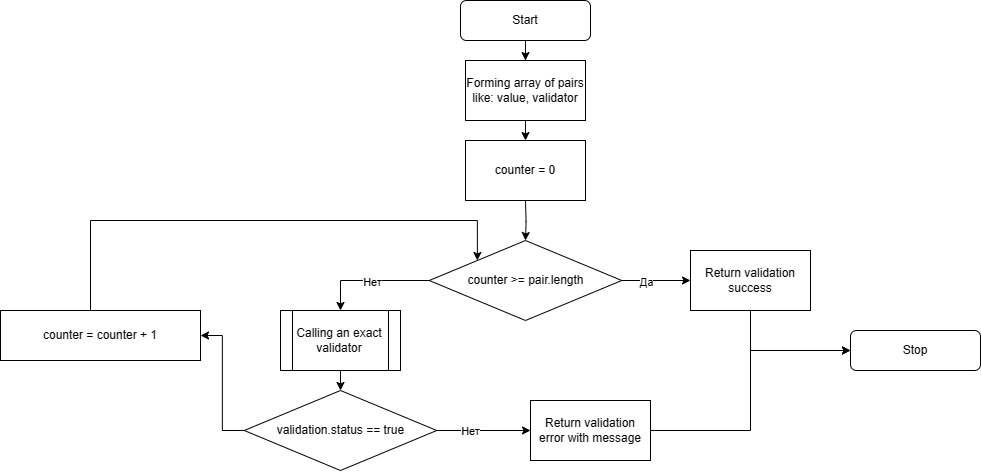

The diagram above was exported from draw.io. Its source (the exported page's mxGraphModel, read from the mxfile embedded in the PNG):
<mxGraphModel dx="2140" dy="1819" grid="1" gridSize="10" guides="1" tooltips="1" connect="1" arrows="1" fold="1" page="1" pageScale="1" pageWidth="850" pageHeight="1100" math="0" shadow="0">
  <root>
    <mxCell id="0" />
    <mxCell id="1" parent="0" />
    <mxCell id="wWRkLwT0EkWZib2majWL-2" style="edgeStyle=orthogonalEdgeStyle;rounded=0;orthogonalLoop=1;jettySize=auto;html=1;entryX=0.5;entryY=0;entryDx=0;entryDy=0;" parent="1" source="wWRkLwT0EkWZib2majWL-31" edge="1">
      <mxGeometry relative="1" as="geometry">
        <mxPoint x="305" y="130" as="targetPoint" />
      </mxGeometry>
    </mxCell>
    <mxCell id="wWRkLwT0EkWZib2majWL-1" value="Start" style="rounded=1;whiteSpace=wrap;html=1;" parent="1" vertex="1">
      <mxGeometry x="240" y="-10" width="130" height="40" as="geometry" />
    </mxCell>
    <mxCell id="wWRkLwT0EkWZib2majWL-9" style="edgeStyle=orthogonalEdgeStyle;rounded=0;orthogonalLoop=1;jettySize=auto;html=1;entryX=0;entryY=0.5;entryDx=0;entryDy=0;" parent="1" source="wWRkLwT0EkWZib2majWL-3" target="wWRkLwT0EkWZib2majWL-11" edge="1">
      <mxGeometry relative="1" as="geometry">
        <mxPoint x="520" y="270" as="targetPoint" />
      </mxGeometry>
    </mxCell>
    <mxCell id="wWRkLwT0EkWZib2majWL-10" value="Да" style="edgeLabel;html=1;align=center;verticalAlign=middle;resizable=0;points=[];" parent="wWRkLwT0EkWZib2majWL-9" vertex="1" connectable="0">
      <mxGeometry x="-0.308" y="-1" relative="1" as="geometry">
        <mxPoint as="offset" />
      </mxGeometry>
    </mxCell>
    <mxCell id="wWRkLwT0EkWZib2majWL-15" style="edgeStyle=orthogonalEdgeStyle;rounded=0;orthogonalLoop=1;jettySize=auto;html=1;entryX=0.5;entryY=0;entryDx=0;entryDy=0;exitX=0;exitY=0.5;exitDx=0;exitDy=0;" parent="1" source="wWRkLwT0EkWZib2majWL-3" target="wWRkLwT0EkWZib2majWL-34" edge="1">
      <mxGeometry relative="1" as="geometry">
        <mxPoint x="120" y="299.9999999999998" as="targetPoint" />
      </mxGeometry>
    </mxCell>
    <mxCell id="wWRkLwT0EkWZib2majWL-16" value="Нет" style="edgeLabel;html=1;align=center;verticalAlign=middle;resizable=0;points=[];" parent="wWRkLwT0EkWZib2majWL-15" vertex="1" connectable="0">
      <mxGeometry x="-0.032" y="4" relative="1" as="geometry">
        <mxPoint y="-3" as="offset" />
      </mxGeometry>
    </mxCell>
    <mxCell id="wWRkLwT0EkWZib2majWL-3" value="counter &amp;gt;= pair.length" style="rhombus;whiteSpace=wrap;html=1;" parent="1" vertex="1">
      <mxGeometry x="208.75" y="230" width="192.5" height="80" as="geometry" />
    </mxCell>
    <mxCell id="wWRkLwT0EkWZib2majWL-7" style="edgeStyle=orthogonalEdgeStyle;rounded=0;orthogonalLoop=1;jettySize=auto;html=1;exitX=0.5;exitY=1;exitDx=0;exitDy=0;entryX=0.5;entryY=0;entryDx=0;entryDy=0;" parent="1" target="wWRkLwT0EkWZib2majWL-3" edge="1">
      <mxGeometry relative="1" as="geometry">
        <mxPoint x="305" y="190" as="sourcePoint" />
      </mxGeometry>
    </mxCell>
    <mxCell id="wWRkLwT0EkWZib2majWL-36" style="edgeStyle=orthogonalEdgeStyle;rounded=0;orthogonalLoop=1;jettySize=auto;html=1;entryX=0;entryY=0.5;entryDx=0;entryDy=0;" parent="1" source="wWRkLwT0EkWZib2majWL-11" target="wWRkLwT0EkWZib2majWL-12" edge="1">
      <mxGeometry relative="1" as="geometry">
        <Array as="points">
          <mxPoint x="530" y="340" />
        </Array>
      </mxGeometry>
    </mxCell>
    <mxCell id="wWRkLwT0EkWZib2majWL-11" value="Return validation success" style="rounded=0;whiteSpace=wrap;html=1;" parent="1" vertex="1">
      <mxGeometry x="470" y="240" width="120" height="60" as="geometry" />
    </mxCell>
    <mxCell id="wWRkLwT0EkWZib2majWL-12" value="Stop" style="rounded=1;whiteSpace=wrap;html=1;" parent="1" vertex="1">
      <mxGeometry x="630" y="320" width="130" height="40" as="geometry" />
    </mxCell>
    <mxCell id="wWRkLwT0EkWZib2majWL-18" style="edgeStyle=orthogonalEdgeStyle;rounded=0;orthogonalLoop=1;jettySize=auto;html=1;entryX=0.5;entryY=0;entryDx=0;entryDy=0;" parent="1" target="wWRkLwT0EkWZib2majWL-17" edge="1">
      <mxGeometry relative="1" as="geometry">
        <mxPoint x="120" y="349.9999999999998" as="sourcePoint" />
      </mxGeometry>
    </mxCell>
    <mxCell id="wWRkLwT0EkWZib2majWL-19" style="edgeStyle=orthogonalEdgeStyle;rounded=0;orthogonalLoop=1;jettySize=auto;html=1;entryX=0;entryY=0.5;entryDx=0;entryDy=0;" parent="1" source="wWRkLwT0EkWZib2majWL-17" target="wWRkLwT0EkWZib2majWL-21" edge="1">
      <mxGeometry relative="1" as="geometry">
        <mxPoint x="330" y="420" as="targetPoint" />
      </mxGeometry>
    </mxCell>
    <mxCell id="wWRkLwT0EkWZib2majWL-20" value="Нет" style="edgeLabel;html=1;align=center;verticalAlign=middle;resizable=0;points=[];" parent="wWRkLwT0EkWZib2majWL-19" vertex="1" connectable="0">
      <mxGeometry x="-0.3121" relative="1" as="geometry">
        <mxPoint as="offset" />
      </mxGeometry>
    </mxCell>
    <mxCell id="wWRkLwT0EkWZib2majWL-25" style="edgeStyle=orthogonalEdgeStyle;rounded=0;orthogonalLoop=1;jettySize=auto;html=1;entryX=1;entryY=0.5;entryDx=0;entryDy=0;" parent="1" source="wWRkLwT0EkWZib2majWL-17" target="wWRkLwT0EkWZib2majWL-26" edge="1">
      <mxGeometry relative="1" as="geometry">
        <mxPoint x="-30" y="420" as="targetPoint" />
      </mxGeometry>
    </mxCell>
    <mxCell id="wWRkLwT0EkWZib2majWL-17" value="validation.status == true" style="rhombus;whiteSpace=wrap;html=1;" parent="1" vertex="1">
      <mxGeometry x="23.75" y="380" width="192.5" height="80" as="geometry" />
    </mxCell>
    <mxCell id="wWRkLwT0EkWZib2majWL-23" style="edgeStyle=orthogonalEdgeStyle;rounded=0;orthogonalLoop=1;jettySize=auto;html=1;entryX=0;entryY=0.5;entryDx=0;entryDy=0;" parent="1" source="wWRkLwT0EkWZib2majWL-21" target="wWRkLwT0EkWZib2majWL-12" edge="1">
      <mxGeometry relative="1" as="geometry">
        <mxPoint x="490" y="419.9999999999998" as="targetPoint" />
      </mxGeometry>
    </mxCell>
    <mxCell id="wWRkLwT0EkWZib2majWL-21" value="Return validation error with message" style="rounded=0;whiteSpace=wrap;html=1;" parent="1" vertex="1">
      <mxGeometry x="310" y="390" width="120" height="60" as="geometry" />
    </mxCell>
    <mxCell id="wWRkLwT0EkWZib2majWL-30" style="edgeStyle=orthogonalEdgeStyle;rounded=0;orthogonalLoop=1;jettySize=auto;html=1;entryX=0;entryY=0;entryDx=0;entryDy=0;exitX=0.5;exitY=0;exitDx=0;exitDy=0;" parent="1" source="wWRkLwT0EkWZib2majWL-26" target="wWRkLwT0EkWZib2majWL-3" edge="1">
      <mxGeometry relative="1" as="geometry">
        <Array as="points">
          <mxPoint x="-130" y="210" />
          <mxPoint x="257" y="210" />
        </Array>
      </mxGeometry>
    </mxCell>
    <mxCell id="wWRkLwT0EkWZib2majWL-26" value="counter = counter + 1" style="rounded=0;whiteSpace=wrap;html=1;" parent="1" vertex="1">
      <mxGeometry x="-220" y="300" width="200" height="50" as="geometry" />
    </mxCell>
    <mxCell id="wWRkLwT0EkWZib2majWL-32" value="" style="edgeStyle=orthogonalEdgeStyle;rounded=0;orthogonalLoop=1;jettySize=auto;html=1;entryX=0.5;entryY=0;entryDx=0;entryDy=0;" parent="1" source="wWRkLwT0EkWZib2majWL-1" target="wWRkLwT0EkWZib2majWL-31" edge="1">
      <mxGeometry relative="1" as="geometry">
        <mxPoint x="305" y="130" as="targetPoint" />
        <mxPoint x="305" y="30" as="sourcePoint" />
      </mxGeometry>
    </mxCell>
    <mxCell id="wWRkLwT0EkWZib2majWL-31" value="Forming array of pairs like: value, validator" style="rounded=0;whiteSpace=wrap;html=1;" parent="1" vertex="1">
      <mxGeometry x="245" y="50" width="120" height="60" as="geometry" />
    </mxCell>
    <mxCell id="wWRkLwT0EkWZib2majWL-33" value="counter = 0" style="rounded=0;whiteSpace=wrap;html=1;" parent="1" vertex="1">
      <mxGeometry x="245" y="130" width="120" height="60" as="geometry" />
    </mxCell>
    <mxCell id="wWRkLwT0EkWZib2majWL-34" value="Calling an exact validator" style="shape=process;whiteSpace=wrap;html=1;backgroundOutline=1;" parent="1" vertex="1">
      <mxGeometry x="60" y="300" width="120" height="60" as="geometry" />
    </mxCell>
  </root>
</mxGraphModel>